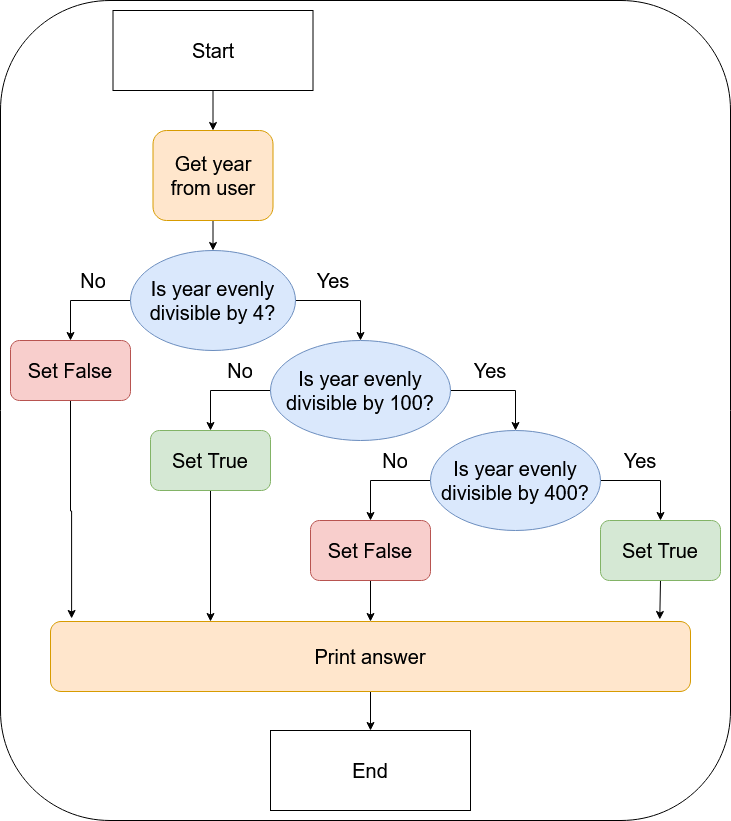

The diagram above was exported from draw.io. Its source (the exported page's mxGraphModel, read from the mxfile embedded in the PNG):
<mxGraphModel dx="1102" dy="607" grid="1" gridSize="10" guides="1" tooltips="1" connect="1" arrows="1" fold="1" page="1" pageScale="1" pageWidth="850" pageHeight="1100" math="0" shadow="0">
  <root>
    <mxCell id="0" />
    <mxCell id="1" parent="0" />
    <mxCell id="Y0Et-utiQNvprPbZIrPF-1" value="" style="rounded=1;whiteSpace=wrap;html=1;" vertex="1" parent="1">
      <mxGeometry x="30" y="30" width="730" height="820" as="geometry" />
    </mxCell>
    <mxCell id="7v8BDJZQ5pDOSOcWcUSE-5" style="edgeStyle=orthogonalEdgeStyle;rounded=0;orthogonalLoop=1;jettySize=auto;html=1;exitX=0.5;exitY=1;exitDx=0;exitDy=0;entryX=0.5;entryY=0;entryDx=0;entryDy=0;fontSize=20;" parent="1" source="7v8BDJZQ5pDOSOcWcUSE-1" target="7v8BDJZQ5pDOSOcWcUSE-26" edge="1">
      <mxGeometry relative="1" as="geometry">
        <mxPoint x="260" y="160" as="targetPoint" />
      </mxGeometry>
    </mxCell>
    <mxCell id="7v8BDJZQ5pDOSOcWcUSE-1" value="&lt;div style=&quot;font-size: 20px;&quot;&gt;Start&lt;/div&gt;" style="rounded=0;whiteSpace=wrap;html=1;fontSize=20;" parent="1" vertex="1">
      <mxGeometry x="142.5" y="40" width="200" height="80" as="geometry" />
    </mxCell>
    <mxCell id="7v8BDJZQ5pDOSOcWcUSE-49" style="edgeStyle=orthogonalEdgeStyle;rounded=0;orthogonalLoop=1;jettySize=auto;html=1;exitX=0.5;exitY=1;exitDx=0;exitDy=0;fontSize=20;entryX=0.25;entryY=0;entryDx=0;entryDy=0;" parent="1" source="7v8BDJZQ5pDOSOcWcUSE-9" target="7v8BDJZQ5pDOSOcWcUSE-41" edge="1">
      <mxGeometry relative="1" as="geometry">
        <mxPoint x="240" y="650" as="targetPoint" />
      </mxGeometry>
    </mxCell>
    <mxCell id="7v8BDJZQ5pDOSOcWcUSE-9" value="Set True" style="rounded=1;whiteSpace=wrap;html=1;fontSize=20;fillColor=#d5e8d4;strokeColor=#82b366;" parent="1" vertex="1">
      <mxGeometry x="180" y="460" width="120" height="60" as="geometry" />
    </mxCell>
    <mxCell id="7v8BDJZQ5pDOSOcWcUSE-50" style="edgeStyle=orthogonalEdgeStyle;rounded=0;orthogonalLoop=1;jettySize=auto;html=1;exitX=0.5;exitY=1;exitDx=0;exitDy=0;entryX=0.033;entryY=-0.043;entryDx=0;entryDy=0;entryPerimeter=0;fontSize=20;" parent="1" source="7v8BDJZQ5pDOSOcWcUSE-10" target="7v8BDJZQ5pDOSOcWcUSE-41" edge="1">
      <mxGeometry relative="1" as="geometry" />
    </mxCell>
    <mxCell id="7v8BDJZQ5pDOSOcWcUSE-10" value="Set False" style="rounded=1;whiteSpace=wrap;html=1;fontSize=20;fillColor=#f8cecc;strokeColor=#b85450;" parent="1" vertex="1">
      <mxGeometry x="40" y="370" width="120" height="60" as="geometry" />
    </mxCell>
    <mxCell id="7v8BDJZQ5pDOSOcWcUSE-47" style="edgeStyle=orthogonalEdgeStyle;rounded=0;orthogonalLoop=1;jettySize=auto;html=1;exitX=0.5;exitY=1;exitDx=0;exitDy=0;entryX=0.5;entryY=0;entryDx=0;entryDy=0;fontSize=20;" parent="1" source="7v8BDJZQ5pDOSOcWcUSE-11" target="7v8BDJZQ5pDOSOcWcUSE-41" edge="1">
      <mxGeometry relative="1" as="geometry" />
    </mxCell>
    <mxCell id="7v8BDJZQ5pDOSOcWcUSE-11" value="Set False" style="rounded=1;whiteSpace=wrap;html=1;fontSize=20;fillColor=#f8cecc;strokeColor=#b85450;" parent="1" vertex="1">
      <mxGeometry x="340" y="550" width="120" height="60" as="geometry" />
    </mxCell>
    <mxCell id="7v8BDJZQ5pDOSOcWcUSE-48" style="edgeStyle=orthogonalEdgeStyle;rounded=0;orthogonalLoop=1;jettySize=auto;html=1;exitX=0.5;exitY=1;exitDx=0;exitDy=0;entryX=0.952;entryY=-0.029;entryDx=0;entryDy=0;entryPerimeter=0;fontSize=20;" parent="1" source="7v8BDJZQ5pDOSOcWcUSE-12" target="7v8BDJZQ5pDOSOcWcUSE-41" edge="1">
      <mxGeometry relative="1" as="geometry" />
    </mxCell>
    <mxCell id="7v8BDJZQ5pDOSOcWcUSE-12" value="Set True" style="rounded=1;whiteSpace=wrap;html=1;fontSize=20;fillColor=#d5e8d4;strokeColor=#82b366;" parent="1" vertex="1">
      <mxGeometry x="630" y="550" width="120" height="60" as="geometry" />
    </mxCell>
    <mxCell id="7v8BDJZQ5pDOSOcWcUSE-19" style="edgeStyle=orthogonalEdgeStyle;rounded=0;orthogonalLoop=1;jettySize=auto;html=1;exitX=1;exitY=0.5;exitDx=0;exitDy=0;entryX=0.5;entryY=0;entryDx=0;entryDy=0;fontSize=20;" parent="1" source="7v8BDJZQ5pDOSOcWcUSE-14" target="7v8BDJZQ5pDOSOcWcUSE-17" edge="1">
      <mxGeometry relative="1" as="geometry" />
    </mxCell>
    <mxCell id="7v8BDJZQ5pDOSOcWcUSE-21" style="edgeStyle=orthogonalEdgeStyle;rounded=0;orthogonalLoop=1;jettySize=auto;html=1;exitX=0;exitY=0.5;exitDx=0;exitDy=0;entryX=0.5;entryY=0;entryDx=0;entryDy=0;fontSize=20;" parent="1" source="7v8BDJZQ5pDOSOcWcUSE-14" target="7v8BDJZQ5pDOSOcWcUSE-10" edge="1">
      <mxGeometry relative="1" as="geometry" />
    </mxCell>
    <mxCell id="7v8BDJZQ5pDOSOcWcUSE-14" value="Is year evenly divisible by 4?" style="ellipse;whiteSpace=wrap;html=1;fontSize=20;fillColor=#dae8fc;strokeColor=#6c8ebf;" parent="1" vertex="1">
      <mxGeometry x="160" y="280" width="165" height="100" as="geometry" />
    </mxCell>
    <mxCell id="7v8BDJZQ5pDOSOcWcUSE-20" style="edgeStyle=orthogonalEdgeStyle;rounded=0;orthogonalLoop=1;jettySize=auto;html=1;exitX=1;exitY=0.5;exitDx=0;exitDy=0;entryX=0.5;entryY=0;entryDx=0;entryDy=0;fontSize=20;" parent="1" source="7v8BDJZQ5pDOSOcWcUSE-17" target="7v8BDJZQ5pDOSOcWcUSE-18" edge="1">
      <mxGeometry relative="1" as="geometry" />
    </mxCell>
    <mxCell id="7v8BDJZQ5pDOSOcWcUSE-22" style="edgeStyle=orthogonalEdgeStyle;rounded=0;orthogonalLoop=1;jettySize=auto;html=1;exitX=0;exitY=0.5;exitDx=0;exitDy=0;entryX=0.5;entryY=0;entryDx=0;entryDy=0;fontSize=20;" parent="1" source="7v8BDJZQ5pDOSOcWcUSE-17" target="7v8BDJZQ5pDOSOcWcUSE-9" edge="1">
      <mxGeometry relative="1" as="geometry" />
    </mxCell>
    <mxCell id="7v8BDJZQ5pDOSOcWcUSE-17" value="&lt;div&gt;Is year evenly divisible by 100?&lt;/div&gt;" style="ellipse;whiteSpace=wrap;html=1;fontSize=20;fillColor=#dae8fc;strokeColor=#6c8ebf;" parent="1" vertex="1">
      <mxGeometry x="300" y="370" width="180" height="100" as="geometry" />
    </mxCell>
    <mxCell id="7v8BDJZQ5pDOSOcWcUSE-23" style="edgeStyle=orthogonalEdgeStyle;rounded=0;orthogonalLoop=1;jettySize=auto;html=1;exitX=0;exitY=0.5;exitDx=0;exitDy=0;entryX=0.5;entryY=0;entryDx=0;entryDy=0;fontSize=20;" parent="1" source="7v8BDJZQ5pDOSOcWcUSE-18" target="7v8BDJZQ5pDOSOcWcUSE-11" edge="1">
      <mxGeometry relative="1" as="geometry" />
    </mxCell>
    <mxCell id="7v8BDJZQ5pDOSOcWcUSE-25" style="edgeStyle=orthogonalEdgeStyle;rounded=0;orthogonalLoop=1;jettySize=auto;html=1;exitX=1;exitY=0.5;exitDx=0;exitDy=0;entryX=0.5;entryY=0;entryDx=0;entryDy=0;fontSize=20;" parent="1" source="7v8BDJZQ5pDOSOcWcUSE-18" target="7v8BDJZQ5pDOSOcWcUSE-12" edge="1">
      <mxGeometry relative="1" as="geometry" />
    </mxCell>
    <mxCell id="7v8BDJZQ5pDOSOcWcUSE-18" value="&lt;div&gt;Is year evenly divisible by 400?&lt;/div&gt;" style="ellipse;whiteSpace=wrap;html=1;fontSize=20;fillColor=#dae8fc;strokeColor=#6c8ebf;" parent="1" vertex="1">
      <mxGeometry x="460" y="460" width="170" height="100" as="geometry" />
    </mxCell>
    <mxCell id="7v8BDJZQ5pDOSOcWcUSE-27" style="edgeStyle=orthogonalEdgeStyle;rounded=0;orthogonalLoop=1;jettySize=auto;html=1;exitX=0.5;exitY=1;exitDx=0;exitDy=0;entryX=0.5;entryY=0;entryDx=0;entryDy=0;fontSize=20;" parent="1" source="7v8BDJZQ5pDOSOcWcUSE-26" target="7v8BDJZQ5pDOSOcWcUSE-14" edge="1">
      <mxGeometry relative="1" as="geometry" />
    </mxCell>
    <mxCell id="7v8BDJZQ5pDOSOcWcUSE-26" value="Get year from user" style="rounded=1;whiteSpace=wrap;html=1;fontSize=20;fillColor=#ffe6cc;strokeColor=#d79b00;" parent="1" vertex="1">
      <mxGeometry x="182.5" y="160" width="120" height="90" as="geometry" />
    </mxCell>
    <mxCell id="7v8BDJZQ5pDOSOcWcUSE-46" style="edgeStyle=orthogonalEdgeStyle;rounded=0;orthogonalLoop=1;jettySize=auto;html=1;exitX=0.5;exitY=1;exitDx=0;exitDy=0;entryX=0.5;entryY=0;entryDx=0;entryDy=0;fontSize=20;" parent="1" source="7v8BDJZQ5pDOSOcWcUSE-41" target="7v8BDJZQ5pDOSOcWcUSE-45" edge="1">
      <mxGeometry relative="1" as="geometry" />
    </mxCell>
    <mxCell id="7v8BDJZQ5pDOSOcWcUSE-41" value="Print answer" style="rounded=1;whiteSpace=wrap;html=1;fontSize=20;fillColor=#ffe6cc;strokeColor=#d79b00;" parent="1" vertex="1">
      <mxGeometry x="80" y="651" width="640" height="70" as="geometry" />
    </mxCell>
    <mxCell id="7v8BDJZQ5pDOSOcWcUSE-45" value="End" style="rounded=0;whiteSpace=wrap;html=1;fontSize=20;" parent="1" vertex="1">
      <mxGeometry x="300" y="760" width="200" height="80" as="geometry" />
    </mxCell>
    <mxCell id="7v8BDJZQ5pDOSOcWcUSE-51" value="No" style="text;html=1;strokeColor=none;fillColor=none;align=center;verticalAlign=middle;whiteSpace=wrap;rounded=0;fontSize=20;" parent="1" vertex="1">
      <mxGeometry x="102.5" y="300" width="40" height="20" as="geometry" />
    </mxCell>
    <mxCell id="7v8BDJZQ5pDOSOcWcUSE-53" value="No" style="text;html=1;strokeColor=none;fillColor=none;align=center;verticalAlign=middle;whiteSpace=wrap;rounded=0;fontSize=20;" parent="1" vertex="1">
      <mxGeometry x="250" y="390" width="40" height="20" as="geometry" />
    </mxCell>
    <mxCell id="7v8BDJZQ5pDOSOcWcUSE-54" value="No" style="text;html=1;strokeColor=none;fillColor=none;align=center;verticalAlign=middle;whiteSpace=wrap;rounded=0;fontSize=20;" parent="1" vertex="1">
      <mxGeometry x="405" y="480" width="40" height="20" as="geometry" />
    </mxCell>
    <mxCell id="7v8BDJZQ5pDOSOcWcUSE-55" value="Yes" style="text;html=1;strokeColor=none;fillColor=none;align=center;verticalAlign=middle;whiteSpace=wrap;rounded=0;fontSize=20;" parent="1" vertex="1">
      <mxGeometry x="342.5" y="300" width="40" height="20" as="geometry" />
    </mxCell>
    <mxCell id="7v8BDJZQ5pDOSOcWcUSE-56" value="Yes" style="text;html=1;strokeColor=none;fillColor=none;align=center;verticalAlign=middle;whiteSpace=wrap;rounded=0;fontSize=20;" parent="1" vertex="1">
      <mxGeometry x="500" y="390" width="40" height="20" as="geometry" />
    </mxCell>
    <mxCell id="7v8BDJZQ5pDOSOcWcUSE-57" value="Yes" style="text;html=1;strokeColor=none;fillColor=none;align=center;verticalAlign=middle;whiteSpace=wrap;rounded=0;fontSize=20;" parent="1" vertex="1">
      <mxGeometry x="650" y="480" width="40" height="20" as="geometry" />
    </mxCell>
  </root>
</mxGraphModel>